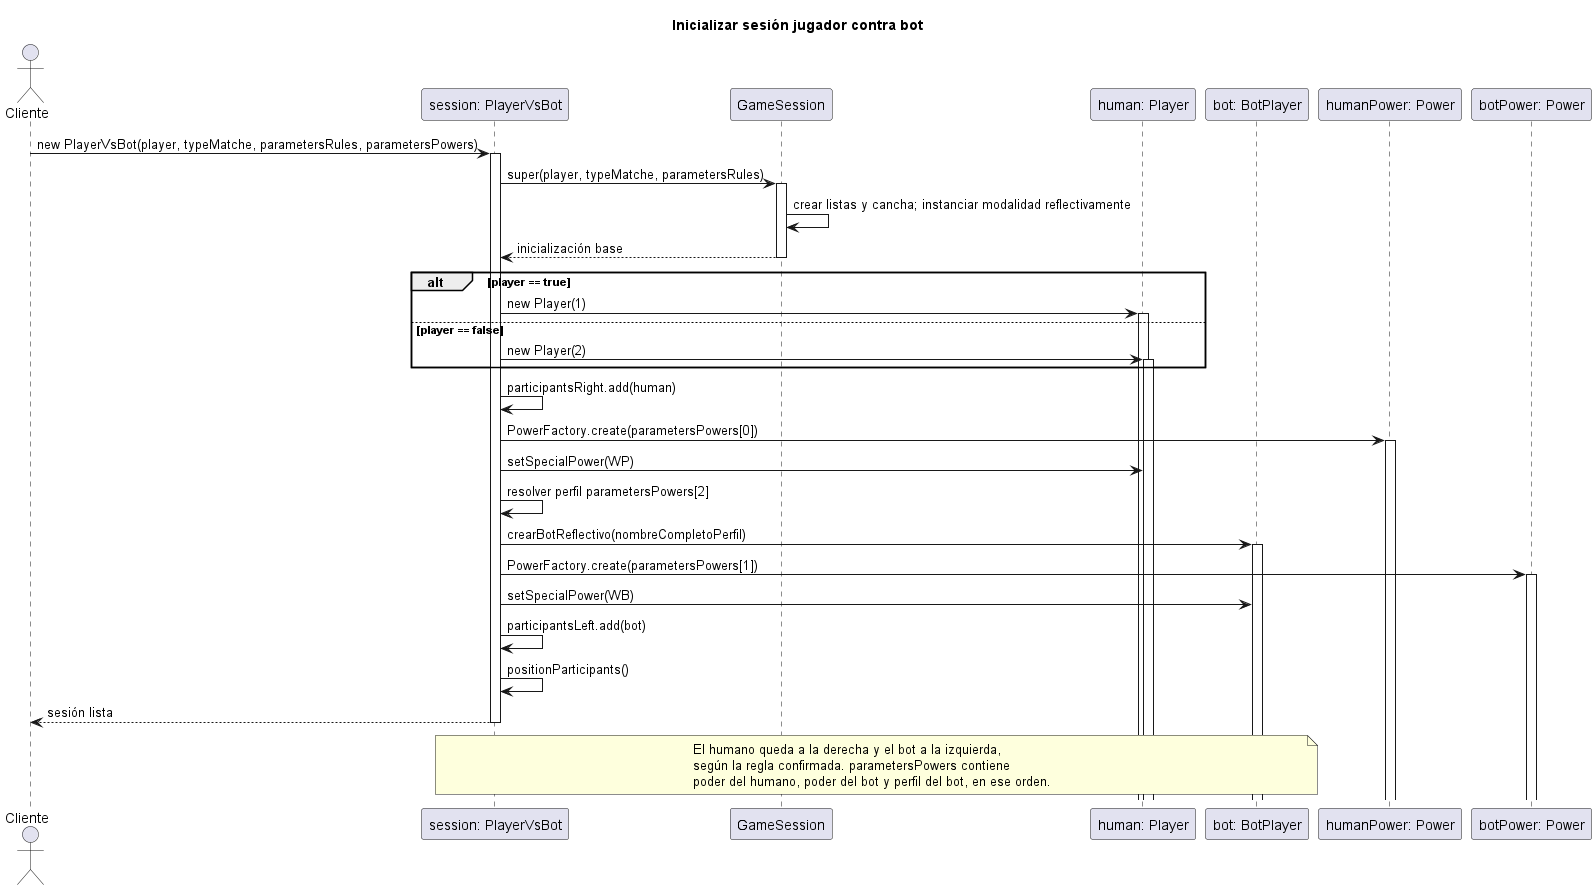

The diagram above was rendered by PlantUML. Its source (embedded in the PNG):
@startuml
title Inicializar sesión jugador contra bot
actor Cliente
participant "session: PlayerVsBot" as S
participant "GameSession" as Base
participant "human: Player" as P
participant "bot: BotPlayer" as B
participant "humanPower: Power" as WP
participant "botPower: Power" as WB

Cliente -> S ++: new PlayerVsBot(player, typeMatche, parametersRules, parametersPowers)
S -> Base ++: super(player, typeMatche, parametersRules)
Base -> Base: crear listas y cancha; instanciar modalidad reflectivamente
Base --> S --: inicialización base
alt player == true
  S -> P ++: new Player(1)
else player == false
  S -> P ++: new Player(2)
end
S -> S: participantsRight.add(human)
S -> WP ++: PowerFactory.create(parametersPowers[0])
S -> P: setSpecialPower(WP)
S -> S: resolver perfil parametersPowers[2]
S -> B ++: crearBotReflectivo(nombreCompletoPerfil)
S -> WB ++: PowerFactory.create(parametersPowers[1])
S -> B: setSpecialPower(WB)
S -> S: participantsLeft.add(bot)
S -> S: positionParticipants()
S --> Cliente --: sesión lista
note over S,B
  El humano queda a la derecha y el bot a la izquierda,
  según la regla confirmada. parametersPowers contiene
  poder del humano, poder del bot y perfil del bot, en ese orden.
end note
@enduml